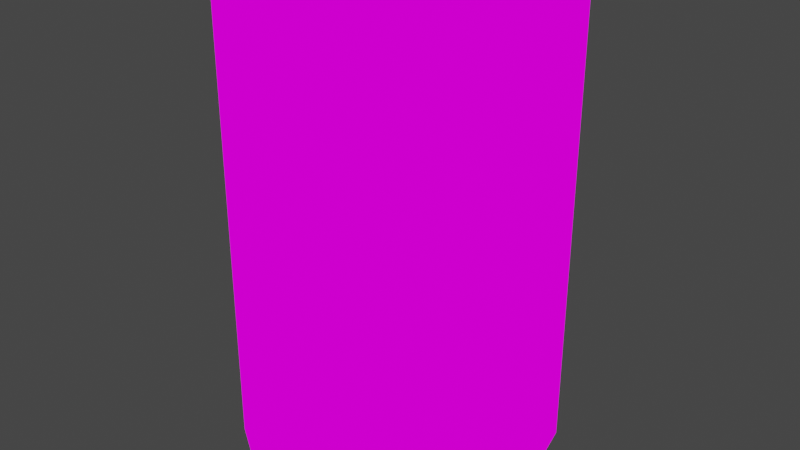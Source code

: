 # Source: cannedfoodwithoutlabel.blend  (saved by Blender 3.3.6; exported with 4.5.12 LTS)
import bpy
from mathutils import Matrix  # noqa: F401  (used for matrix-valued properties, if any)

bpy.ops.wm.read_factory_settings(use_empty=True)
scene = bpy.context.scene
scene.name = 'Scene'

# ---- collections
col_collection = bpy.data.collections.new('Collection'); scene.collection.children.link(col_collection)

# ---- images (referenced by path relative to the original .blend; pixels are not part of the script)
import os
ASSET_DIR = os.environ.get("B2B_ASSET_DIR", "")  # directory of the original .blend (textures are referenced by path, not embedded)
HERE = os.path.dirname(os.path.abspath(__file__))  # packed textures are extracted next to this script under _unpacked/

def load_image(name, relpath, width, height, colorspace="sRGB"):
    """Load a texture the original file referenced (path relative to the .blend, or extracted next to this script)."""
    p = next((c for c in (os.path.join(HERE, relpath), os.path.join(ASSET_DIR, relpath)) if relpath and os.path.exists(c)), "")
    if p:
        img = bpy.data.images.load(p, check_existing=True)
        img.name = name
    else:  # same state as the original file: an image datablock whose file is absent (Cycles renders it pink)
        img = bpy.data.images.new(name, width, height)
        img.source = "FILE"
        img.filepath = "//" + (relpath or name)
    img.colorspace_settings.name = colorspace
    return img
img_pixeltexturegrid_32_png = load_image('PixelTextureGrid_32.png', 'cannedfoodTexturev2.png', 1024, 1024, 'sRGB')

# ---- materials (node trees are filled in below, after node groups)
mat_cannedfoodmat = bpy.data.materials.new('CannedFoodMat')
mat_cannedfoodmat.use_transparent_shadow = False

# ---- material node trees
mat_cannedfoodmat.use_nodes = True; mat_cannedfoodmat.node_tree.nodes.clear()
_N = mat_cannedfoodmat.node_tree.nodes; _L = mat_cannedfoodmat.node_tree.links
n0 = _N.new('ShaderNodeOutputMaterial'); n0.name = 'Material Output'; n0.location = (300, 300)
n1 = _N.new('ShaderNodeEmission'); n1.name = 'Emission'; n1.location = (10, 300)
n2 = _N.new('ShaderNodeTexImage'); n2.name = 'Image Texture'; n2.location = (-280, 270)
n2.image = img_pixeltexturegrid_32_png
n2.interpolation = 'Closest'
_L.new(n1.outputs[0], n0.inputs[0])
_L.new(n2.outputs[0], n1.inputs[0])
n0.is_active_output = True

# ---- world
world_world = bpy.data.worlds.new('World'); scene.world = world_world
world_world.use_nodes = True; world_world.node_tree.nodes.clear()
_N = world_world.node_tree.nodes; _L = world_world.node_tree.links
n0 = _N.new('ShaderNodeOutputWorld'); n0.name = 'World Output'; n0.location = (300, 300)
n1 = _N.new('ShaderNodeBackground'); n1.name = 'Background'; n1.location = (10, 300)
n1.inputs[0].default_value = (0.05088, 0.05088, 0.05088, 1.0)
_L.new(n1.outputs[0], n0.inputs[0])
n0.is_active_output = True
world_world.color = (0.05088, 0.05088, 0.05088)
world_world.use_sun_shadow = False
world_world.sun_shadow_jitter_overblur = 0.0

# ---- meshes
me_cylinder_003 = bpy.data.meshes.new('Cylinder.003')
me_cylinder_003.from_pydata([(-0.375, 0.0625, -0.1875), (-0.375, 0.0625, 1.0), (-0.3125, 0.3125, -0.1875), (-0.3125, 0.3125, 1.0), (-0.125, 0.4375, -0.1875), (-0.125, 0.4375, 1.0), (0.125, 0.4375, -0.1875), (0.125, 0.4375, 1.0), (0.3125, 0.3125, -0.1875), (0.3125, 0.3125, 1.0), (0.375, 0.0625, -0.1875), (0.375, 0.0625, 1.0), (0.3125, -0.1875, -0.1875), (0.3125, -0.1875, 1.0), (0.125, -0.3125, -0.1875), (0.125, -0.3125, 1.0), (-0.125, -0.3125, -0.1875), (-0.125, -0.3125, 1.0), (-0.3125, -0.1875, -0.1875), (-0.3125, -0.1875, 1.0)], [], [(0, 1, 3, 2), (2, 3, 5, 4), (4, 5, 7, 6), (6, 7, 9, 8), (8, 9, 11, 10), (10, 11, 13, 12), (12, 13, 15, 14), (14, 15, 17, 16), (3, 1, 19, 17, 15, 13, 11, 9, 7, 5), (16, 17, 19, 18), (18, 19, 1, 0), (0, 2, 4, 6, 8, 10, 12, 14, 16, 18)])
_uv = me_cylinder_003.uv_layers.new(name='UVMap')
_uv.uv.foreach_set('vector', [0.25, 0.6042, 0.25, 1.0, 0.1667, 1.0, 0.1667, 0.6042, 1.0, 0.6042, 1.0, 1.0, 0.9167, 1.0, 0.9167, 0.6042, 0.9167, 0.6042, 0.9167, 1.0, 0.8333, 1.0, 0.8333, 0.6042, 0.8333, 0.6042, 0.8333, 1.0, 0.75, 1.0, 0.75, 0.6042, 0.75, 0.6042, 0.75, 1.0, 0.6667, 1.0, 0.6667, 0.6042, 0.6667, 0.6042, 0.6667, 1.0, 0.5833, 1.0, 0.5833, 0.6042, 0.5833, 0.6042, 0.5833, 1.0, 0.5, 1.0, 0.5, 0.6042, 0.5, 0.6042, 0.5, 1.0, 0.4167, 1.0, 0.4167, 0.6042, 0.7708, 0.5625, 0.75, 0.4792, 0.7708, 0.3958, 0.8333, 0.3542, 0.9167, 0.3542, 0.9792, 0.3958, 1.0, 0.4792, 0.9792, 0.5625, 0.9167, 0.6042, 0.8333, 0.6042, 0.4167, 0.6042, 0.4167, 1.0, 0.3333, 1.0, 0.3333, 0.6042, 0.3333, 0.6042, 0.3333, 1.0, 0.25, 1.0, 0.25, 0.6042, 0.5, 0.4792, 0.5208, 0.5625, 0.5833, 0.6042, 0.6667, 0.6042, 0.7292, 0.5625, 0.75, 0.4792, 0.7292, 0.3958, 0.6667, 0.3542, 0.5833, 0.3542, 0.5208, 0.3958])
me_cylinder_003.materials.append(mat_cannedfoodmat)
me_cylinder_003.update()

# ---- objects
ob_cylinder = bpy.data.objects.new('Cylinder', me_cylinder_003)

# ---- transforms, parenting, visibility, modifiers, constraints
ob_cylinder.location = (0.0, 0.0, 0.0)

# ---- collection membership
col_collection.objects.link(ob_cylinder)

# ---- scene / render settings (as saved in the file)
scene.frame_start = 1; scene.frame_end = 250; scene.frame_set(1)
scene.render.engine = 'BLENDER_EEVEE_NEXT'
scene.cycles.sampling_pattern = 'TABULATED_SOBOL'
scene.cycles.use_light_tree = False
scene.view_settings.view_transform = 'Filmic'
bpy.context.view_layer.update()

# ---- added for rendering (the .blend has no active camera): camera
cam_auto = bpy.data.cameras.new('AutoCamera')
cam_auto.lens = 50.0
cam_auto.sensor_width = 36.0
cam_auto.clip_end = 1000.0
ob_auto_camera = bpy.data.objects.new('AutoCamera', cam_auto)
scene.collection.objects.link(ob_auto_camera)
ob_auto_camera.location = (1.47316, -1.70529, 1.58478)
ob_auto_camera.rotation_euler = (1.09748, -7.21219e-08, 0.694738)
scene.camera = ob_auto_camera
bpy.context.view_layer.update()

